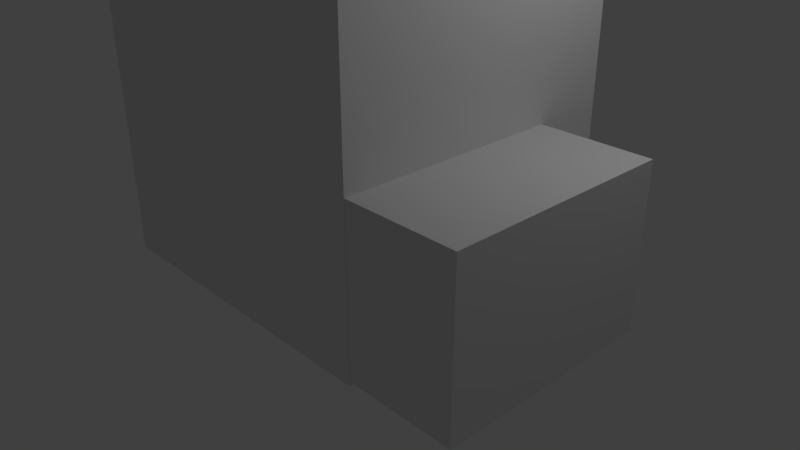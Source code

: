 # Source: domek.blend  (saved by Blender 2.78.0; exported with 4.5.12 LTS)
import bpy
from mathutils import Matrix  # noqa: F401  (used for matrix-valued properties, if any)

bpy.ops.wm.read_factory_settings(use_empty=True)
scene = bpy.context.scene
scene.name = 'Scene'

# ---- collections
col_collection_1 = bpy.data.collections.new('Collection 1'); scene.collection.children.link(col_collection_1)

# ---- materials (node trees are filled in below, after node groups)
mat_material = bpy.data.materials.new('Material')
mat_material.alpha_threshold = 0.0
mat_material.use_transparent_shadow = False
mat_material.roughness = 0.5
mat_material.line_color = (0.0, 0.0, 0.0, 1.0)

# ---- material node trees

# ---- world
world_world = bpy.data.worlds.new('World'); scene.world = world_world
world_world.color = (0.05088, 0.05088, 0.05088)
world_world.use_sun_shadow = False
world_world.sun_shadow_jitter_overblur = 0.0
world_world.cycles.sampling_method = 'MANUAL'

# ---- cameras
cam_camera = bpy.data.cameras.new('Camera')
cam_camera.clip_end = 100.0
cam_camera.lens = 35.0
cam_camera.sensor_width = 32.0
cam_camera.sensor_height = 18.0
cam_camera.ortho_scale = 7.314
cam_camera.dof.focus_distance = 0.0
cam_camera.dof.aperture_fstop = 128.0

# ---- lights
light_lamp = bpy.data.lights.new('Lamp', 'POINT')
light_lamp.transmission_factor = 0.0
light_lamp.cutoff_distance = 30.0
light_lamp.energy = 100.0
light_lamp.shadow_buffer_clip_start = 1.001
light_lamp.shadow_soft_size = 0.1
light_lamp.shadow_maximum_resolution = 0.006
light_lamp.use_absolute_resolution = True

# ---- meshes
me_cube_004 = bpy.data.meshes.new('Cube.004')
me_cube_004.from_pydata([(-1.0, -1.0, -1.0), (-1.0, -1.0, 1.0), (-1.0, 1.0, -1.0), (-1.0, 1.0, 1.0), (1.0, -1.0, -1.0), (1.0, -1.0, 1.0), (1.0, 1.0, -1.0), (1.0, 1.0, 1.0)], [], [(0, 1, 3, 2), (2, 3, 7, 6), (6, 7, 5, 4), (4, 5, 1, 0), (2, 6, 4, 0), (7, 3, 1, 5)])
me_cube_004.use_remesh_preserve_volume = False
me_cube_004.use_remesh_preserve_attributes = False
me_cube_004.use_mirror_vertex_groups = False
me_cube_004.update()
me_cube_003 = bpy.data.meshes.new('Cube.003')
me_cube_003.from_pydata([(-1.0, -1.0, -1.0), (-1.0, -1.0, 1.0), (-1.0, 1.0, -1.0), (-1.0, 1.0, 1.0), (1.0, -1.0, -1.0), (1.0, -1.0, 1.0), (1.0, 1.0, -1.0), (1.0, 1.0, 1.0)], [], [(0, 1, 3, 2), (2, 3, 7, 6), (6, 7, 5, 4), (4, 5, 1, 0), (2, 6, 4, 0), (7, 3, 1, 5)])
me_cube_003.use_remesh_preserve_volume = False
me_cube_003.use_remesh_preserve_attributes = False
me_cube_003.use_mirror_vertex_groups = False
me_cube_003.update()
me_cube_001 = bpy.data.meshes.new('Cube.001')
me_cube_001.from_pydata([(-1.0, -1.0, -1.0), (-1.0, -1.0, 1.0), (-1.0, 1.0, -1.0), (-1.0, 1.0, 1.0), (1.0, -1.0, -1.0), (1.0, -1.0, 1.0), (1.0, 1.0, -1.0), (1.0, 1.0, 1.0)], [], [(0, 1, 3, 2), (2, 3, 7, 6), (6, 7, 5, 4), (4, 5, 1, 0), (2, 6, 4, 0), (7, 3, 1, 5)])
me_cube_001.use_remesh_preserve_volume = False
me_cube_001.use_remesh_preserve_attributes = False
me_cube_001.use_mirror_vertex_groups = False
me_cube_001.update()
me_cube = bpy.data.meshes.new('Cube')
me_cube.from_pydata([(1.0, 1.0, -1.0), (1.0, -1.0, -1.0), (-1.0, -1.0, -1.0), (-1.0, 1.0, -1.0), (1.0, 1.0, 1.0), (1.0, -1.0, 1.0), (-1.0, -1.0, 1.0), (-1.0, 1.0, 1.0)], [], [(0, 1, 2, 3), (4, 7, 6, 5), (0, 4, 5, 1), (1, 5, 6, 2), (2, 6, 7, 3), (4, 0, 3, 7)])
me_cube.materials.append(mat_material)
me_cube.use_remesh_preserve_volume = False
me_cube.use_remesh_preserve_attributes = False
me_cube.use_mirror_vertex_groups = False
me_cube.update()
me_cube_005 = bpy.data.meshes.new('Cube.005')
me_cube_005.from_pydata([(-1.0, -1.0, -1.0), (-1.0, -1.0, 1.0), (-1.0, 1.0, -1.0), (-1.0, 1.0, 1.0), (1.0, -1.0, -1.0), (1.0, -1.0, 1.0), (1.0, 1.0, -1.0), (1.0, 1.0, 1.0)], [], [(0, 1, 3, 2), (2, 3, 7, 6), (6, 7, 5, 4), (4, 5, 1, 0), (2, 6, 4, 0), (7, 3, 1, 5)])
me_cube_005.use_remesh_preserve_volume = False
me_cube_005.use_remesh_preserve_attributes = False
me_cube_005.use_mirror_vertex_groups = False
me_cube_005.update()
me_cube_006 = bpy.data.meshes.new('Cube.006')
me_cube_006.from_pydata([(-1.0, -1.0, -1.0), (-1.0, -1.0, 1.0), (-1.0, 1.0, -1.0), (-1.0, 1.0, 1.0), (1.0, -1.0, -1.0), (1.0, -1.0, 1.0), (1.0, 1.0, -1.0), (1.0, 1.0, 1.0)], [], [(0, 1, 3, 2), (2, 3, 7, 6), (6, 7, 5, 4), (4, 5, 1, 0), (2, 6, 4, 0), (7, 3, 1, 5)])
me_cube_006.use_remesh_preserve_volume = False
me_cube_006.use_remesh_preserve_attributes = False
me_cube_006.use_mirror_vertex_groups = False
me_cube_006.update()
me_cube_007 = bpy.data.meshes.new('Cube.007')
me_cube_007.from_pydata([(-1.0, -1.0, -1.0), (-1.0, -1.0, 1.0), (-1.0, 1.0, -1.0), (-1.0, 1.0, 1.0), (1.0, -1.0, -1.0), (1.0, -1.0, 1.0), (1.0, 1.0, -1.0), (1.0, 1.0, 1.0)], [], [(0, 1, 3, 2), (2, 3, 7, 6), (6, 7, 5, 4), (4, 5, 1, 0), (2, 6, 4, 0), (7, 3, 1, 5)])
me_cube_007.use_remesh_preserve_volume = False
me_cube_007.use_remesh_preserve_attributes = False
me_cube_007.use_mirror_vertex_groups = False
me_cube_007.update()
me_cube_008 = bpy.data.meshes.new('Cube.008')
me_cube_008.from_pydata([(-1.0, -1.0, -1.0), (-1.0, -1.0, 1.0), (-1.0, 1.0, -1.0), (-1.0, 1.0, 1.0), (1.0, -1.0, -1.0), (1.0, -1.0, 1.0), (1.0, 1.0, -1.0), (1.0, 1.0, 1.0)], [], [(0, 1, 3, 2), (2, 3, 7, 6), (6, 7, 5, 4), (4, 5, 1, 0), (2, 6, 4, 0), (7, 3, 1, 5)])
me_cube_008.use_remesh_preserve_volume = False
me_cube_008.use_remesh_preserve_attributes = False
me_cube_008.use_mirror_vertex_groups = False
me_cube_008.update()

# ---- objects
ob_cube_004 = bpy.data.objects.new('Cube.004', me_cube_004)
ob_cube_003 = bpy.data.objects.new('Cube.003', me_cube_003)
ob_cube_001 = bpy.data.objects.new('Cube.001', me_cube_001)
ob_cube = bpy.data.objects.new('Cube', me_cube)
ob_lamp = bpy.data.objects.new('Lamp', light_lamp)
ob_camera = bpy.data.objects.new('Camera', cam_camera)
ob_cube_005 = bpy.data.objects.new('Cube.005', me_cube_005)
ob_cube_006 = bpy.data.objects.new('Cube.006', me_cube_006)
ob_cube_007 = bpy.data.objects.new('Cube.007', me_cube_007)
ob_cube_008 = bpy.data.objects.new('Cube.008', me_cube_008)

# ---- transforms, parenting, visibility, modifiers, constraints
ob_cube_004.location = (-0.008578, 0.8389, 4.489)
ob_cube_004.scale = (1.0, 1.0, 0.3929)
ob_cube_004.lineart.crease_threshold = 0.0
ob_cube_003.location = (-0.03129, -0.09802, 5.519)
ob_cube_003.scale = (2.304, 2.287, 0.2145)
ob_cube_003.lineart.crease_threshold = 0.0
ob_cube_001.location = (2.369, -0.6115, 1.086)
ob_cube_001.scale = (1.0, 1.403, 1.0)
ob_cube_001.lineart.crease_threshold = 0.0
ob_cube.location = (-0.05588, -0.151, 2.722)
ob_cube.scale = (2.046, 1.869, -2.695)
ob_cube.lock_rotations_4d = False
ob_cube.empty_display_type = 'ARROWS'
ob_cube.lineart.crease_threshold = 0.0
ob_lamp.location = (4.076, 1.005, 5.904)
ob_lamp.rotation_euler = (0.6503, 0.05522, 1.866)
ob_lamp.lock_rotations_4d = False
ob_lamp.empty_display_type = 'ARROWS'
ob_lamp.color = (0.0, 0.0, 0.0, 0.0)
ob_lamp.lineart.crease_threshold = 0.0
ob_camera.location = (7.481, -6.508, 5.344)
ob_camera.rotation_euler = (1.109, 0.0, 0.8149)
ob_camera.lock_rotations_4d = False
ob_camera.empty_display_type = 'ARROWS'
ob_camera.color = (0.0, 0.0, 0.0, 0.0)
ob_camera.display_type = 'WIRE'
ob_camera.lineart.crease_threshold = 0.0
ob_cube_005.location = (-0.008578, 0.8389, 3.525)
ob_cube_005.scale = (1.0, 1.0, 0.3929)
ob_cube_005.lineart.crease_threshold = 0.0
ob_cube_006.location = (-0.008578, 0.8389, 2.585)
ob_cube_006.scale = (1.0, 1.0, 0.3929)
ob_cube_006.lineart.crease_threshold = 0.0
ob_cube_007.location = (-0.008578, 0.8389, 1.642)
ob_cube_007.scale = (1.0, 1.0, 0.3929)
ob_cube_007.lineart.crease_threshold = 0.0
ob_cube_008.location = (2.731, -0.04258, 0.6656)
ob_cube_008.rotation_euler = (0.0, 1.553, 0.0)
ob_cube_008.scale = (0.5894, 1.0, 0.3928)
ob_cube_008.lineart.crease_threshold = 0.0

# ---- collection membership
col_collection_1.objects.link(ob_cube_004)
col_collection_1.objects.link(ob_cube_003)
col_collection_1.objects.link(ob_cube_001)
col_collection_1.objects.link(ob_cube)
col_collection_1.objects.link(ob_lamp)
col_collection_1.objects.link(ob_camera)
col_collection_1.objects.link(ob_cube_005)
col_collection_1.objects.link(ob_cube_006)
col_collection_1.objects.link(ob_cube_007)
col_collection_1.objects.link(ob_cube_008)

# ---- scene / render settings (as saved in the file)
scene.camera = ob_camera
scene.frame_start = 1; scene.frame_end = 250; scene.frame_set(1)
scene.render.engine = 'BLENDER_EEVEE_NEXT'
scene.render.resolution_percentage = 50
scene.render.dither_intensity = 0.0
scene.cycles.use_denoising = False
scene.cycles.samples = 128
scene.cycles.sampling_pattern = 'TABULATED_SOBOL'
scene.cycles.light_sampling_threshold = 0.0
scene.cycles.use_adaptive_sampling = False
scene.cycles.use_light_tree = False
scene.cycles.blur_glossy = 0.0
scene.cycles.sample_clamp_indirect = 0.0
scene.view_settings.view_transform = 'Standard'
bpy.context.view_layer.update()
